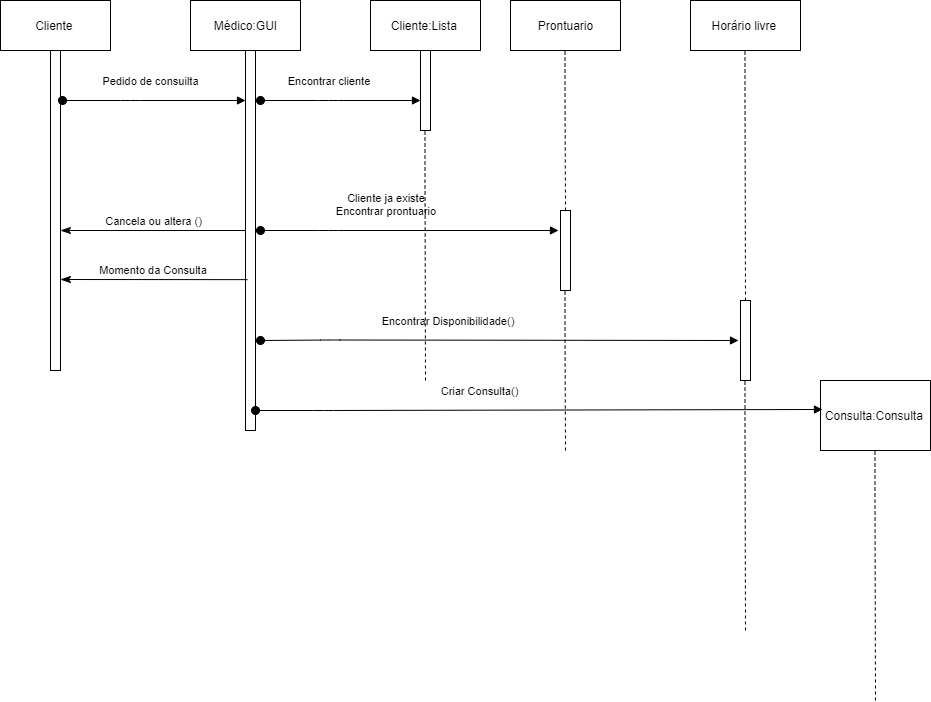

The diagram above was exported from draw.io. Its source (the exported page's mxGraphModel, read from the mxfile embedded in the PNG):
<mxGraphModel dx="1381" dy="795" grid="1" gridSize="10" guides="1" tooltips="1" connect="1" arrows="1" fold="1" page="1" pageScale="1" pageWidth="850" pageHeight="1100" math="0" shadow="0">
  <root>
    <mxCell id="0" />
    <mxCell id="1" parent="0" />
    <mxCell id="EG0QYo6ajht8MJzzfubl-8" value="Cliente&amp;nbsp;" style="html=1;" vertex="1" parent="1">
      <mxGeometry x="180" y="60" width="110" height="50" as="geometry" />
    </mxCell>
    <mxCell id="EG0QYo6ajht8MJzzfubl-9" value="" style="html=1;points=[];perimeter=orthogonalPerimeter;" vertex="1" parent="1">
      <mxGeometry x="230" y="110" width="10" height="320" as="geometry" />
    </mxCell>
    <mxCell id="EG0QYo6ajht8MJzzfubl-10" value="Pedido de consuilta" style="html=1;verticalAlign=bottom;startArrow=oval;startFill=1;endArrow=block;startSize=8;" edge="1" parent="1">
      <mxGeometry x="-0.0383" y="10" width="60" relative="1" as="geometry">
        <mxPoint x="242" y="160" as="sourcePoint" />
        <mxPoint x="425" y="160" as="targetPoint" />
        <Array as="points">
          <mxPoint x="310" y="160" />
        </Array>
        <mxPoint as="offset" />
      </mxGeometry>
    </mxCell>
    <mxCell id="EG0QYo6ajht8MJzzfubl-11" value="Médico:GUI" style="html=1;" vertex="1" parent="1">
      <mxGeometry x="370" y="60" width="110" height="50" as="geometry" />
    </mxCell>
    <mxCell id="EG0QYo6ajht8MJzzfubl-12" value="" style="html=1;points=[];perimeter=orthogonalPerimeter;" vertex="1" parent="1">
      <mxGeometry x="425" y="110" width="10" height="380" as="geometry" />
    </mxCell>
    <mxCell id="EG0QYo6ajht8MJzzfubl-14" value="Cancela ou altera ()" style="html=1;verticalAlign=bottom;startArrow=classicThin;startFill=1;endArrow=none;startSize=8;endFill=0;" edge="1" parent="1" target="EG0QYo6ajht8MJzzfubl-12">
      <mxGeometry width="60" relative="1" as="geometry">
        <mxPoint x="240" y="290" as="sourcePoint" />
        <mxPoint x="350" y="290" as="targetPoint" />
      </mxGeometry>
    </mxCell>
    <mxCell id="EG0QYo6ajht8MJzzfubl-15" value="Momento da Consulta&amp;nbsp;" style="html=1;verticalAlign=bottom;startArrow=classicThin;startFill=1;endArrow=none;startSize=8;endFill=0;entryX=0.2;entryY=0.603;entryDx=0;entryDy=0;entryPerimeter=0;" edge="1" parent="1" target="EG0QYo6ajht8MJzzfubl-12">
      <mxGeometry width="60" relative="1" as="geometry">
        <mxPoint x="240" y="339" as="sourcePoint" />
        <mxPoint x="400" y="340" as="targetPoint" />
      </mxGeometry>
    </mxCell>
    <mxCell id="EG0QYo6ajht8MJzzfubl-16" value="Cliente:Lista&amp;nbsp;" style="html=1;" vertex="1" parent="1">
      <mxGeometry x="550" y="60" width="110" height="50" as="geometry" />
    </mxCell>
    <mxCell id="EG0QYo6ajht8MJzzfubl-17" value="" style="html=1;points=[];perimeter=orthogonalPerimeter;" vertex="1" parent="1">
      <mxGeometry x="600" y="110" width="10" height="80" as="geometry" />
    </mxCell>
    <mxCell id="EG0QYo6ajht8MJzzfubl-18" value="Encontrar cliente&amp;nbsp;" style="html=1;verticalAlign=bottom;startArrow=oval;startFill=1;endArrow=block;startSize=8;" edge="1" parent="1">
      <mxGeometry x="-0.125" y="10" width="60" relative="1" as="geometry">
        <mxPoint x="440" y="160" as="sourcePoint" />
        <mxPoint x="600" y="160" as="targetPoint" />
        <Array as="points">
          <mxPoint x="508" y="160" />
        </Array>
        <mxPoint as="offset" />
      </mxGeometry>
    </mxCell>
    <mxCell id="EG0QYo6ajht8MJzzfubl-19" value="Prontuario" style="html=1;" vertex="1" parent="1">
      <mxGeometry x="690" y="60" width="110" height="50" as="geometry" />
    </mxCell>
    <mxCell id="EG0QYo6ajht8MJzzfubl-22" value="" style="endArrow=none;dashed=1;html=1;" edge="1" parent="1">
      <mxGeometry width="50" height="50" relative="1" as="geometry">
        <mxPoint x="745" y="270" as="sourcePoint" />
        <mxPoint x="744.5" y="110" as="targetPoint" />
        <Array as="points">
          <mxPoint x="744.5" y="150" />
        </Array>
      </mxGeometry>
    </mxCell>
    <mxCell id="EG0QYo6ajht8MJzzfubl-23" value="" style="html=1;points=[];perimeter=orthogonalPerimeter;" vertex="1" parent="1">
      <mxGeometry x="740" y="270" width="10" height="80" as="geometry" />
    </mxCell>
    <mxCell id="EG0QYo6ajht8MJzzfubl-24" value="Cliente ja existe&amp;nbsp;&lt;br&gt;Encontrar prontuario&amp;nbsp;" style="html=1;verticalAlign=bottom;startArrow=oval;startFill=1;endArrow=block;startSize=8;entryX=-0.2;entryY=0.25;entryDx=0;entryDy=0;entryPerimeter=0;" edge="1" parent="1" target="EG0QYo6ajht8MJzzfubl-23">
      <mxGeometry x="-0.15" y="10" width="60" relative="1" as="geometry">
        <mxPoint x="440" y="290" as="sourcePoint" />
        <mxPoint x="600" y="290" as="targetPoint" />
        <Array as="points">
          <mxPoint x="508" y="290" />
        </Array>
        <mxPoint as="offset" />
      </mxGeometry>
    </mxCell>
    <mxCell id="EG0QYo6ajht8MJzzfubl-25" value="Horário livre&amp;nbsp;" style="html=1;" vertex="1" parent="1">
      <mxGeometry x="870" y="60" width="110" height="50" as="geometry" />
    </mxCell>
    <mxCell id="EG0QYo6ajht8MJzzfubl-26" value="" style="endArrow=none;dashed=1;html=1;" edge="1" parent="1">
      <mxGeometry width="50" height="50" relative="1" as="geometry">
        <mxPoint x="925" y="360" as="sourcePoint" />
        <mxPoint x="924.5" y="110" as="targetPoint" />
        <Array as="points">
          <mxPoint x="924.5" y="150" />
        </Array>
      </mxGeometry>
    </mxCell>
    <mxCell id="EG0QYo6ajht8MJzzfubl-27" value="" style="html=1;points=[];perimeter=orthogonalPerimeter;" vertex="1" parent="1">
      <mxGeometry x="920" y="360" width="10" height="80" as="geometry" />
    </mxCell>
    <mxCell id="EG0QYo6ajht8MJzzfubl-28" value="Encontrar Disponibilidade()&amp;nbsp;" style="html=1;verticalAlign=bottom;startArrow=oval;startFill=1;endArrow=block;startSize=8;entryX=-0.2;entryY=0.5;entryDx=0;entryDy=0;entryPerimeter=0;" edge="1" parent="1" target="EG0QYo6ajht8MJzzfubl-27">
      <mxGeometry x="-0.2101" y="10" width="60" relative="1" as="geometry">
        <mxPoint x="440" y="400" as="sourcePoint" />
        <mxPoint x="740" y="399.5" as="targetPoint" />
        <Array as="points">
          <mxPoint x="510" y="399.5" />
        </Array>
        <mxPoint as="offset" />
      </mxGeometry>
    </mxCell>
    <mxCell id="EG0QYo6ajht8MJzzfubl-29" value="" style="endArrow=none;dashed=1;html=1;" edge="1" parent="1">
      <mxGeometry width="50" height="50" relative="1" as="geometry">
        <mxPoint x="745" y="510" as="sourcePoint" />
        <mxPoint x="744.5" y="350" as="targetPoint" />
        <Array as="points">
          <mxPoint x="744.5" y="390" />
        </Array>
      </mxGeometry>
    </mxCell>
    <mxCell id="EG0QYo6ajht8MJzzfubl-30" value="" style="endArrow=none;dashed=1;html=1;" edge="1" parent="1">
      <mxGeometry width="50" height="50" relative="1" as="geometry">
        <mxPoint x="605" y="440" as="sourcePoint" />
        <mxPoint x="604.5" y="190" as="targetPoint" />
        <Array as="points">
          <mxPoint x="604.5" y="230" />
        </Array>
      </mxGeometry>
    </mxCell>
    <mxCell id="EG0QYo6ajht8MJzzfubl-31" value="" style="endArrow=none;dashed=1;html=1;" edge="1" parent="1">
      <mxGeometry width="50" height="50" relative="1" as="geometry">
        <mxPoint x="925" y="690" as="sourcePoint" />
        <mxPoint x="924.5" y="440" as="targetPoint" />
        <Array as="points">
          <mxPoint x="924.5" y="480" />
        </Array>
      </mxGeometry>
    </mxCell>
    <mxCell id="EG0QYo6ajht8MJzzfubl-32" value="Consulta:Consulta&amp;nbsp;" style="html=1;" vertex="1" parent="1">
      <mxGeometry x="1000" y="440" width="110" height="70" as="geometry" />
    </mxCell>
    <mxCell id="EG0QYo6ajht8MJzzfubl-33" value="Criar Consulta()" style="html=1;verticalAlign=bottom;startArrow=oval;startFill=1;endArrow=block;startSize=8;entryX=0.018;entryY=0.414;entryDx=0;entryDy=0;entryPerimeter=0;" edge="1" parent="1" target="EG0QYo6ajht8MJzzfubl-32">
      <mxGeometry x="-0.2101" y="10" width="60" relative="1" as="geometry">
        <mxPoint x="435" y="470" as="sourcePoint" />
        <mxPoint x="911" y="470.5" as="targetPoint" />
        <Array as="points">
          <mxPoint x="503" y="470" />
        </Array>
        <mxPoint as="offset" />
      </mxGeometry>
    </mxCell>
    <mxCell id="EG0QYo6ajht8MJzzfubl-34" value="" style="endArrow=none;dashed=1;html=1;" edge="1" parent="1">
      <mxGeometry width="50" height="50" relative="1" as="geometry">
        <mxPoint x="1055" y="760" as="sourcePoint" />
        <mxPoint x="1054.5" y="510" as="targetPoint" />
        <Array as="points">
          <mxPoint x="1054.5" y="550" />
        </Array>
      </mxGeometry>
    </mxCell>
  </root>
</mxGraphModel>